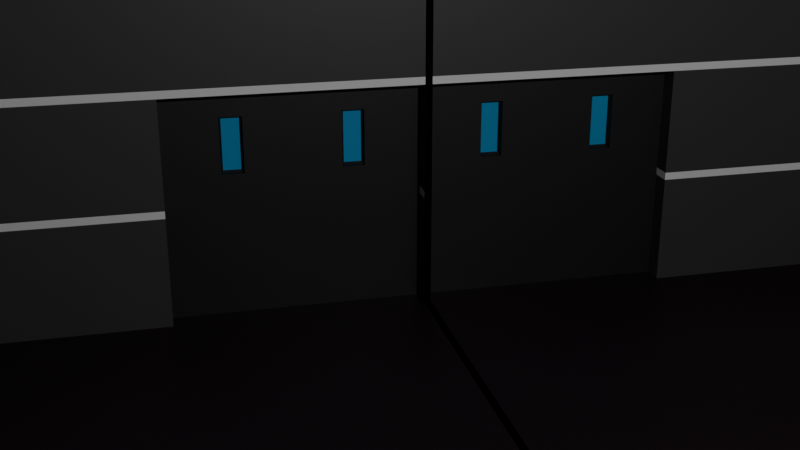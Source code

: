 # Source: Full-Arcade.blend  (saved by Blender 5.0.118; exported with 4.5.12 LTS)
import bpy
from mathutils import Matrix  # noqa: F401  (used for matrix-valued properties, if any)

bpy.ops.wm.read_factory_settings(use_empty=True)
scene = bpy.context.scene
scene.name = 'Scene'

# ---- collections
col_environment = bpy.data.collections.new('Environment'); scene.collection.children.link(col_environment)
col_full_arcade = bpy.data.collections.new('Full Arcade'); scene.collection.children.link(col_full_arcade)

# ---- materials (node trees are filled in below, after node groups)
mat_walls_color = bpy.data.materials.new('Walls Color')
mat_walls_decal_color = bpy.data.materials.new('Walls Decal Color')
mat_floor_color = bpy.data.materials.new('Floor Color')
mat_door_color = bpy.data.materials.new('Door Color')
mat_windows_color = bpy.data.materials.new('Windows Color')

# ---- material node trees
mat_walls_color.use_nodes = True; mat_walls_color.node_tree.nodes.clear()
_N = mat_walls_color.node_tree.nodes; _L = mat_walls_color.node_tree.links
n0 = _N.new('ShaderNodeBsdfPrincipled'); n0.name = 'Principled BSDF'; n0.location = (-200, 100)
n0.inputs[0].default_value = (0.04545, 0.04545, 0.04545, 1.0)
n1 = _N.new('ShaderNodeOutputMaterial'); n1.name = 'Material Output'; n1.location = (200, 100)
_L.new(n0.outputs[0], n1.inputs[0])
n1.is_active_output = True
mat_walls_decal_color.use_nodes = True; mat_walls_decal_color.node_tree.nodes.clear()
_N = mat_walls_decal_color.node_tree.nodes; _L = mat_walls_decal_color.node_tree.links
n0 = _N.new('ShaderNodeBsdfPrincipled'); n0.name = 'Principled BSDF'; n0.location = (-200, 100)
n1 = _N.new('ShaderNodeOutputMaterial'); n1.name = 'Material Output'; n1.location = (200, 100)
_L.new(n0.outputs[0], n1.inputs[0])
n1.is_active_output = True
mat_floor_color.use_nodes = True; mat_floor_color.node_tree.nodes.clear()
_N = mat_floor_color.node_tree.nodes; _L = mat_floor_color.node_tree.links
n0 = _N.new('ShaderNodeBsdfPrincipled'); n0.name = 'Principled BSDF'; n0.location = (-200, 100)
n0.inputs[0].default_value = (0.009564, 0.003335, 0.006941, 1.0)
n1 = _N.new('ShaderNodeOutputMaterial'); n1.name = 'Material Output'; n1.location = (200, 100)
_L.new(n0.outputs[0], n1.inputs[0])
n1.is_active_output = True
mat_door_color.use_nodes = True; mat_door_color.node_tree.nodes.clear()
_N = mat_door_color.node_tree.nodes; _L = mat_door_color.node_tree.links
n0 = _N.new('ShaderNodeBsdfPrincipled'); n0.name = 'Principled BSDF'; n0.location = (-200, 100)
n0.inputs[0].default_value = (0.009564, 0.009564, 0.009564, 1.0)
n1 = _N.new('ShaderNodeOutputMaterial'); n1.name = 'Material Output'; n1.location = (200, 100)
_L.new(n0.outputs[0], n1.inputs[0])
n1.is_active_output = True
mat_windows_color.use_nodes = True; mat_windows_color.node_tree.nodes.clear()
_N = mat_windows_color.node_tree.nodes; _L = mat_windows_color.node_tree.links
n0 = _N.new('ShaderNodeBsdfPrincipled'); n0.name = 'Principled BSDF'; n0.location = (-200, 100)
n0.inputs[0].default_value = (0.01182, 0.3036, 0.6038, 1.0)
n1 = _N.new('ShaderNodeOutputMaterial'); n1.name = 'Material Output'; n1.location = (200, 100)
_L.new(n0.outputs[0], n1.inputs[0])
n1.is_active_output = True

# ---- world
world_world = bpy.data.worlds.new('World'); scene.world = world_world
world_world.use_nodes = True; world_world.node_tree.nodes.clear()
_N = world_world.node_tree.nodes; _L = world_world.node_tree.links
n0 = _N.new('ShaderNodeOutputWorld'); n0.name = 'World Output'; n0.location = (200, 100)
n1 = _N.new('ShaderNodeBackground'); n1.name = 'Background'; n1.location = (-200, 100)
n1.inputs[0].default_value = (0.05088, 0.05088, 0.05088, 1.0)
_L.new(n1.outputs[0], n0.inputs[0])
n0.is_active_output = True
world_world.color = (0.05088, 0.05088, 0.05088)
world_world.sun_shadow_jitter_overblur = 0.0

# ---- cameras
cam_camera = bpy.data.cameras.new('Camera')
cam_camera.clip_end = 100.0
cam_camera.ortho_scale = 7.314

# ---- lights
light_light = bpy.data.lights.new('Light', 'POINT')
light_light.energy = 1000.0
light_light.shadow_soft_size = 0.1

# ---- meshes
me_plane = bpy.data.meshes.new('Plane')
me_plane.from_pydata([(-1.0, -1.0, 0.05), (1.0, -1.0, 0.05), (-1.0, -1.0, 0.95), (1.0, -1.0, 0.95), (-1.0, -0.5, 0.05), (1.0, -0.5, 0.05), (-1.0, -0.5, 0.95), (1.0, -0.5, 0.95), (-1.0, -0.007, 0.05), (-1.0, 0.007, 0.05), (1.0, 0.007, 0.05), (1.0, -0.007, 0.05), (-1.0, -0.007, 0.95), (-1.0, 0.007, 0.95), (1.0, 0.007, 0.95), (1.0, -0.007, 0.95), (1.0, -1.0, 0.2825), (1.0, -1.0, 0.2675), (1.0, -1.0, 0.5075), (1.0, -1.0, 0.4925), (1.0, -1.0, 0.7325), (1.0, -1.0, 0.7175), (-1.0, -1.0, 0.2825), (-1.0, -1.0, 0.2675), (-1.0, -1.0, 0.5075), (-1.0, -1.0, 0.4925), (-1.0, -1.0, 0.7325), (-1.0, -1.0, 0.7175), (-1.0, -0.5, 0.2825), (-1.0, -0.5, 0.2675), (-1.0, -0.5, 0.5075), (-1.0, -0.5, 0.4925), (-1.0, -0.5, 0.7325), (-1.0, -0.5, 0.7175), (1.0, -0.5, 0.2675), (1.0, -0.5, 0.2825), (1.0, -0.5, 0.4925), (1.0, -0.5, 0.5075), (1.0, -0.5, 0.7175), (1.0, -0.5, 0.7325), (-1.0, 0.007, 0.2825), (-1.0, 0.007, 0.2675), (-1.0, 0.007, 0.5075), (-1.0, 0.007, 0.4925), (-1.0, 0.007, 0.7325), (-1.0, 0.007, 0.7175), (-1.0, -0.007, 0.7175), (-1.0, -0.007, 0.7325), (-1.0, -0.007, 0.4925), (-1.0, -0.007, 0.5075), (-1.0, -0.007, 0.2675), (-1.0, -0.007, 0.2825), (1.0, -0.007, 0.2825), (1.0, -0.007, 0.2675), (1.0, -0.007, 0.5075), (1.0, -0.007, 0.4925), (1.0, -0.007, 0.7325), (1.0, -0.007, 0.7175), (1.0, 0.007, 0.7175), (1.0, 0.007, 0.7325), (1.0, 0.007, 0.4925), (1.0, 0.007, 0.5075), (1.0, 0.007, 0.2675), (1.0, 0.007, 0.2825), (-1.039, -0.2585, 0.2675), (-1.039, -0.2485, 0.2675), (-1.039, -0.2485, 0.05), (-1.039, -0.2585, 0.05), (-1.039, -0.347, 0.4425), (-1.039, -0.16, 0.4425), (-1.039, -0.16, 0.3325), (-1.039, -0.347, 0.3325), (-1.039, -0.1159, 0.4425), (-1.039, -0.007, 0.05), (-1.039, -0.391, 0.4425), (-1.039, -0.5, 0.05), (-1.039, -0.5, 0.2675), (-1.039, -0.391, 0.3325), (-1.039, -0.116, 0.3325), (-1.039, -0.007, 0.2675), (-1.0, -0.2585, 0.05), (-1.0, -0.2485, 0.05), (1.0, -0.2485, 0.05), (1.0, -0.2585, 0.05), (-1.0, -0.2585, 0.95), (-1.0, -0.2485, 0.95), (1.0, -0.2485, 0.95), (1.0, -0.2585, 0.95), (1.0, -0.2485, 0.2825), (1.0, -0.2585, 0.2825), (1.0, -0.2585, 0.2675), (1.0, -0.2485, 0.2675), (1.0, -0.2485, 0.5075), (1.0, -0.2585, 0.5075), (1.0, -0.2585, 0.4925), (1.0, -0.2485, 0.4925), (1.0, -0.2485, 0.7325), (1.0, -0.2585, 0.7325), (1.0, -0.2585, 0.7175), (1.0, -0.2485, 0.7175), (-1.0, -0.2585, 0.5075), (-1.0, -0.2485, 0.5075), (-1.0, -0.2485, 0.4925), (-1.0, -0.2585, 0.4925), (-1.0, -0.2585, 0.7325), (-1.0, -0.2485, 0.7325), (-1.0, -0.2485, 0.7175), (-1.0, -0.2585, 0.7175), (-1.039, -0.007, 0.4925), (-1.039, -0.2485, 0.4925), (-1.039, -0.2585, 0.4925), (-1.039, -0.5, 0.4925), (-1.039, -0.007, 0.2825), (-1.039, -0.2485, 0.2825), (-1.039, -0.5, 0.2825), (-1.039, -0.2585, 0.2825), (-1.051, -0.1208, 0.4376), (-1.046, -0.1159, 0.4425), (-1.046, -0.16, 0.4425), (-1.051, -0.1551, 0.4376), (-1.051, -0.3519, 0.4376), (-1.046, -0.347, 0.4425), (-1.046, -0.391, 0.4425), (-1.051, -0.3862, 0.4376), (-1.046, -0.116, 0.3325), (-1.051, -0.1208, 0.3374), (-1.051, -0.1551, 0.3374), (-1.046, -0.16, 0.3325), (-1.051, -0.3862, 0.3374), (-1.046, -0.391, 0.3325), (-1.046, -0.347, 0.3325), (-1.051, -0.3519, 0.3374)], [], [(0, 1, 5, 4), (10, 9, 8, 11), (75, 67, 64, 76), (52, 63, 62, 53), (54, 61, 60, 55), (56, 59, 58, 57), (40, 51, 50, 41), (42, 49, 48, 43), (44, 47, 46, 45), (28, 22, 23, 29), (30, 24, 25, 31), (32, 26, 27, 33), (22, 16, 17, 23), (24, 18, 19, 25), (26, 20, 21, 27), (16, 35, 34, 17), (18, 37, 36, 19), (20, 39, 38, 21), (5, 1, 17, 34), (1, 0, 23, 17), (35, 16, 19, 36), (16, 22, 25, 19), (37, 18, 21, 38), (18, 24, 27, 21), (20, 26, 2, 3), (39, 20, 3, 7), (0, 4, 29, 23), (22, 28, 31, 25), (24, 30, 33, 27), (26, 32, 6, 2), (28, 29, 76, 114), (115, 114, 76, 64), (66, 73, 79, 65), (9, 41, 50, 8), (40, 43, 48, 51), (42, 45, 46, 49), (44, 13, 12, 47), (11, 53, 62, 10), (52, 55, 60, 63), (54, 57, 58, 61), (56, 15, 14, 59), (115, 64, 65, 113), (66, 65, 64, 67), (113, 109, 110, 115), (102, 103, 110, 109), (4, 80, 67, 75), (112, 113, 65, 79), (97, 87, 86, 96), (93, 98, 99, 92), (83, 90, 91, 82), (89, 94, 95, 88), (105, 85, 84, 104), (101, 106, 107, 100), (51, 48, 108, 112), (48, 102, 109, 108), (104, 107, 106, 105), (100, 103, 102, 101), (31, 28, 114, 111), (96, 99, 98, 97), (92, 95, 94, 93), (88, 91, 90, 89), (82, 81, 80, 83), (4, 5, 83, 80), (80, 81, 66, 67), (8, 50, 79, 73), (81, 82, 11, 8), (11, 82, 91, 53), (83, 5, 34, 90), (32, 104, 84, 6), (105, 47, 12, 85), (56, 96, 86, 15), (97, 39, 7, 87), (52, 88, 95, 55), (35, 89, 90, 34), (88, 52, 53, 91), (89, 35, 36, 94), (54, 92, 99, 57), (37, 93, 94, 36), (92, 54, 55, 95), (93, 37, 38, 98), (39, 97, 98, 38), (96, 56, 57, 99), (81, 8, 73, 66), (50, 51, 112, 79), (29, 4, 75, 76), (103, 31, 111, 110), (30, 100, 107, 33), (49, 101, 102, 48), (100, 30, 31, 103), (101, 49, 46, 106), (47, 105, 106, 46), (104, 32, 33, 107), (69, 72, 108, 109), (74, 68, 110, 111), (78, 70, 113, 112), (71, 77, 114, 115), (68, 71, 115, 110), (72, 78, 112, 108), (77, 74, 111, 114), (70, 69, 109, 113), (117, 118, 119, 116), (121, 122, 123, 120), (125, 126, 127, 124), (129, 130, 131, 128), (120, 131, 130, 121), (124, 117, 116, 125), (128, 123, 122, 129), (126, 119, 118, 127), (126, 125, 116, 119), (78, 72, 117, 124), (72, 69, 118, 117), (69, 70, 127, 118), (68, 74, 122, 121), (128, 131, 120, 123), (71, 68, 121, 130), (74, 77, 129, 122), (70, 78, 124, 127), (77, 71, 130, 129)])
me_plane.polygons.foreach_set('material_index', [2, 2, 3, 1, 1, 1, 1, 1, 1, 1, 1, 1, 1, 1, 1, 1, 1, 1, 0, 0, 0, 0, 0, 0, 0, 0, 0, 0, 0, 0, 1, 3, 3, 0, 0, 0, 0, 0, 0, 0, 0, 3, 3, 3, 1, 2, 3, 0, 0, 0, 0, 0, 0, 0, 1, 1, 1, 0, 1, 1, 1, 2, 2, 2, 0, 2, 0, 0, 0, 0, 0, 0, 0, 1, 1, 0, 0, 1, 1, 0, 1, 1, 2, 1, 0, 1, 0, 1, 1, 0, 1, 1, 3, 3, 3, 3, 3, 3, 3, 3, 3, 3, 3, 3, 3, 3, 3, 3, 4, 0, 3, 3, 0, 4, 3, 3, 3, 3])
_uv = me_plane.uv_layers.new(name='UVMap')
_uv.uv.foreach_set('vector', [0.0, 0.0, 1.0, 0.0, 1.0, 0.25, 0.0, 0.25, 1.0, 0.5035, 0.0, 0.5035, 0.0, 0.4965, 1.0, 0.4965, 0.0, 0.25, 0.0, 0.3708, 0.0, 0.3708, 0.0, 0.25, 1.0, 0.4965, 1.0, 0.5035, 1.0, 0.5035, 1.0, 0.4965, 1.0, 0.4965, 1.0, 0.5035, 1.0, 0.5035, 1.0, 0.4965, 1.0, 0.4965, 1.0, 0.5035, 1.0, 0.5035, 1.0, 0.4965, 0.0, 0.5035, 0.0, 0.4965, 0.0, 0.4965, 0.0, 0.5035, 0.0, 0.5035, 0.0, 0.4965, 0.0, 0.4965, 0.0, 0.5035, 0.0, 0.5035, 0.0, 0.4965, 0.0, 0.4965, 0.0, 0.5035, 0.0, 0.25, 0.0, 0.0, 0.0, 0.0, 0.0, 0.25, 0.0, 0.25, 0.0, 0.0, 0.0, 0.0, 0.0, 0.25, 0.0, 0.25, 0.0, 0.0, 0.0, 0.0, 0.0, 0.25, 0.0, 0.0, 1.0, 0.0, 1.0, 0.0, 0.0, 0.0, 0.0, 0.0, 1.0, 0.0, 1.0, 0.0, 0.0, 0.0, 0.0, 0.0, 1.0, 0.0, 1.0, 0.0, 0.0, 0.0, 1.0, 0.0, 1.0, 0.25, 1.0, 0.25, 1.0, 0.0, 1.0, 0.0, 1.0, 0.25, 1.0, 0.25, 1.0, 0.0, 1.0, 0.0, 1.0, 0.25, 1.0, 0.25, 1.0, 0.0, 1.0, 0.25, 1.0, 0.0, 1.0, 0.0, 1.0, 0.25, 1.0, 0.0, 0.0, 0.0, 0.0, 0.0, 1.0, 0.0, 1.0, 0.25, 1.0, 0.0, 1.0, 0.0, 1.0, 0.25, 1.0, 0.0, 0.0, 0.0, 0.0, 0.0, 1.0, 0.0, 1.0, 0.25, 1.0, 0.0, 1.0, 0.0, 1.0, 0.25, 1.0, 0.0, 0.0, 0.0, 0.0, 0.0, 1.0, 0.0, 1.0, 0.0, 0.0, 0.0, 0.0, 0.0, 1.0, 0.0, 1.0, 0.25, 1.0, 0.0, 1.0, 0.0, 1.0, 0.25, 0.0, 0.0, 0.0, 0.25, 0.0, 0.25, 0.0, 0.0, 0.0, 0.0, 0.0, 0.25, 0.0, 0.25, 0.0, 0.0, 0.0, 0.0, 0.0, 0.25, 0.0, 0.25, 0.0, 0.0, 0.0, 0.0, 0.0, 0.25, 0.0, 0.25, 0.0, 0.0, 0.0, 0.25, 0.0, 0.25, 0.0, 0.25, 0.0, 0.25, 0.0, 0.3708, 0.0, 0.25, 0.0, 0.25, 0.0, 0.3708, 0.0, 0.3758, 0.0, 0.4965, 0.0, 0.4965, 0.0, 0.3758, 0.0, 0.5035, 0.0, 0.5035, 0.0, 0.4965, 0.0, 0.4965, 0.0, 0.5035, 0.0, 0.5035, 0.0, 0.4965, 0.0, 0.4965, 0.0, 0.5035, 0.0, 0.5035, 0.0, 0.4965, 0.0, 0.4965, 0.0, 0.5035, 0.0, 0.5035, 0.0, 0.4965, 0.0, 0.4965, 1.0, 0.4965, 1.0, 0.4965, 1.0, 0.5035, 1.0, 0.5035, 1.0, 0.4965, 1.0, 0.4965, 1.0, 0.5035, 1.0, 0.5035, 1.0, 0.4965, 1.0, 0.4965, 1.0, 0.5035, 1.0, 0.5035, 1.0, 0.4965, 1.0, 0.4965, 1.0, 0.5035, 1.0, 0.5035, 0.0, 0.3708, 0.0, 0.3708, 0.0, 0.3758, 0.0, 0.3758, 0.0, 0.3758, 0.0, 0.3758, 0.0, 0.3708, 0.0, 0.3708, 0.0, 0.3758, 0.0, 0.3757, 0.0, 0.3707, 0.0, 0.3708, 0.0, 0.3757, 0.0, 0.3707, 0.0, 0.3707, 0.0, 0.3757, 0.0, 0.25, 0.0, 0.3708, 0.0, 0.3708, 0.0, 0.25, 0.0, 0.4965, 0.0, 0.3758, 0.0, 0.3758, 0.0, 0.4965, 1.0, 0.3708, 1.0, 0.3708, 1.0, 0.3758, 1.0, 0.3758, 1.0, 0.3708, 1.0, 0.3708, 1.0, 0.3758, 1.0, 0.3758, 1.0, 0.3708, 1.0, 0.3708, 1.0, 0.3758, 1.0, 0.3758, 1.0, 0.3708, 1.0, 0.3708, 1.0, 0.3758, 1.0, 0.3758, 0.0, 0.3758, 0.0, 0.3757, 0.0, 0.3707, 0.0, 0.3708, 0.0, 0.3757, 0.0, 0.3757, 0.0, 0.3707, 0.0, 0.3707, 0.0, 0.4965, 0.0, 0.4965, 0.0, 0.4965, 0.0, 0.4965, 0.0, 0.4965, 0.0, 0.3757, 0.0, 0.3757, 0.0, 0.4965, 0.0, 0.3708, 0.0, 0.3707, 0.0, 0.3757, 0.0, 0.3758, 0.0, 0.3707, 0.0, 0.3707, 0.0, 0.3757, 0.0, 0.3757, 0.0, 0.25, 0.0, 0.25, 0.0, 0.25, 0.0, 0.25, 1.0, 0.3758, 1.0, 0.3758, 1.0, 0.3708, 1.0, 0.3708, 1.0, 0.3758, 1.0, 0.3758, 1.0, 0.3708, 1.0, 0.3708, 1.0, 0.3758, 1.0, 0.3758, 1.0, 0.3708, 1.0, 0.3708, 1.0, 0.3758, 0.0, 0.3758, 0.0, 0.3708, 1.0, 0.3708, 0.0, 0.25, 1.0, 0.25, 1.0, 0.3708, 0.0, 0.3708, 0.0, 0.3708, 0.0, 0.3758, 0.0, 0.3758, 0.0, 0.3708, 0.0, 0.4965, 0.0, 0.4965, 0.0, 0.4965, 0.0, 0.4965, 0.0, 0.3758, 1.0, 0.3758, 1.0, 0.4965, 0.0, 0.4965, 1.0, 0.4965, 1.0, 0.3758, 1.0, 0.3758, 1.0, 0.4965, 1.0, 0.3708, 1.0, 0.25, 1.0, 0.25, 1.0, 0.3708, 0.0, 0.25, 0.0, 0.3708, 0.0, 0.3707, 0.0, 0.25, 0.0, 0.3758, 0.0, 0.4965, 0.0, 0.4965, 0.0, 0.3757, 1.0, 0.4965, 1.0, 0.3758, 1.0, 0.3758, 1.0, 0.4965, 1.0, 0.3708, 1.0, 0.25, 1.0, 0.25, 1.0, 0.3708, 1.0, 0.4965, 1.0, 0.3758, 1.0, 0.3758, 1.0, 0.4965, 1.0, 0.25, 1.0, 0.3708, 1.0, 0.3708, 1.0, 0.25, 1.0, 0.3758, 1.0, 0.4965, 1.0, 0.4965, 1.0, 0.3758, 1.0, 0.3708, 1.0, 0.25, 1.0, 0.25, 1.0, 0.3708, 1.0, 0.4965, 1.0, 0.3758, 1.0, 0.3758, 1.0, 0.4965, 1.0, 0.25, 1.0, 0.3708, 1.0, 0.3708, 1.0, 0.25, 1.0, 0.3758, 1.0, 0.4965, 1.0, 0.4965, 1.0, 0.3758, 1.0, 0.3708, 1.0, 0.25, 1.0, 0.25, 1.0, 0.3708, 1.0, 0.25, 1.0, 0.3708, 1.0, 0.3708, 1.0, 0.25, 1.0, 0.3758, 1.0, 0.4965, 1.0, 0.4965, 1.0, 0.3758, 0.0, 0.3758, 0.0, 0.4965, 0.0, 0.4965, 0.0, 0.3758, 0.0, 0.4965, 0.0, 0.4965, 0.0, 0.4965, 0.0, 0.4965, 0.0, 0.25, 0.0, 0.25, 0.0, 0.25, 0.0, 0.25, 0.0, 0.3707, 0.0, 0.25, 0.0, 0.25, 0.0, 0.3707, 0.0, 0.25, 0.0, 0.3707, 0.0, 0.3707, 0.0, 0.25, 0.0, 0.4965, 0.0, 0.3757, 0.0, 0.3757, 0.0, 0.4965, 0.0, 0.3707, 0.0, 0.25, 0.0, 0.25, 0.0, 0.3707, 0.0, 0.3757, 0.0, 0.4965, 0.0, 0.4965, 0.0, 0.3757, 0.0, 0.4965, 0.0, 0.3758, 0.0, 0.3757, 0.0, 0.4965, 0.0, 0.3708, 0.0, 0.25, 0.0, 0.25, 0.0, 0.3707, 0.0, 0.4007, 0.0, 0.4715, 0.0, 0.4965, 0.0, 0.3757, 0.0, 0.275, 0.0, 0.3457, 0.0, 0.3707, 0.0, 0.25, 0.0, 0.4715, 0.0, 0.4007, 0.0, 0.3758, 0.0, 0.4965, 0.0, 0.3458, 0.0, 0.275, 0.0, 0.25, 0.0, 0.3708, 0.0, 0.3457, 0.0, 0.3458, 0.0, 0.3708, 0.0, 0.3707, 0.0, 0.4715, 0.0, 0.4715, 0.0, 0.4965, 0.0, 0.4965, 0.0, 0.275, 0.0, 0.275, 0.0, 0.25, 0.0, 0.25, 0.0, 0.4007, 0.0, 0.4007, 0.0, 0.3757, 0.0, 0.3758, 0.0, 0.4715, 0.0, 0.4007, 0.0, 0.4086, 0.0, 0.4637, 0.0, 0.3457, 0.0, 0.275, 0.0, 0.2828, 0.0, 0.3379, 0.0, 0.4637, 0.0, 0.4086, 0.0, 0.4007, 0.0, 0.4715, 0.0, 0.275, 0.0, 0.3458, 0.0, 0.3379, 0.0, 0.2828, 0.0, 0.3379, 0.0, 0.3379, 0.0, 0.3458, 0.0, 0.3457, 0.0, 0.4715, 0.0, 0.4715, 0.0, 0.4637, 0.0, 0.4637, 0.0, 0.2828, 0.0, 0.2828, 0.0, 0.275, 0.0, 0.275, 0.0, 0.4086, 0.0, 0.4086, 0.0, 0.4007, 0.0, 0.4007, 0.0, 0.4086, 0.0, 0.4637, 0.0, 0.4637, 0.0, 0.4086, 0.0, 0.4715, 0.0, 0.4715, 0.0, 0.4715, 0.0, 0.4715, 0.0, 0.4715, 0.0, 0.4007, 0.0, 0.4007, 0.0, 0.4715, 0.0, 0.4007, 0.0, 0.4007, 0.0, 0.4007, 0.0, 0.4007, 0.0, 0.3457, 0.0, 0.275, 0.0, 0.275, 0.0, 0.3457, 0.0, 0.2828, 0.0, 0.3379, 0.0, 0.3379, 0.0, 0.2828, 0.0, 0.3458, 0.0, 0.3457, 0.0, 0.3457, 0.0, 0.3458, 0.0, 0.275, 0.0, 0.275, 0.0, 0.275, 0.0, 0.275, 0.0, 0.4007, 0.0, 0.4715, 0.0, 0.4715, 0.0, 0.4007, 0.0, 0.275, 0.0, 0.3458, 0.0, 0.3458, 0.0, 0.275])
me_plane.materials.append(mat_walls_color)
me_plane.materials.append(mat_walls_decal_color)
me_plane.materials.append(mat_floor_color)
me_plane.materials.append(mat_door_color)
me_plane.materials.append(mat_windows_color)
me_plane.update()

# ---- objects
ob_light = bpy.data.objects.new('Light', light_light)
ob_camera = bpy.data.objects.new('Camera', cam_camera)
ob_arcade_room = bpy.data.objects.new('Arcade Room', me_plane)

# ---- transforms, parenting, visibility, modifiers, constraints
ob_light.location = (4.076, 1.005, 5.904)
ob_light.rotation_euler = (0.6503, 0.05522, 1.866)
ob_light.lock_rotations_4d = False
ob_light.empty_display_type = 'ARROWS'
ob_light.color = (0.0, 0.0, 0.0, 0.0)
ob_light.lineart.crease_threshold = 0.0
ob_camera.location = (4.855, -2.679, 4.788)
ob_camera.rotation_euler = (1.221, -4.909e-06, 1.332)
ob_camera.lock_rotations_4d = False
ob_camera.empty_display_type = 'ARROWS'
ob_camera.color = (0.0, 0.0, 0.0, 0.0)
ob_camera.display_type = 'WIRE'
ob_camera.lineart.crease_threshold = 0.0
ob_arcade_room.location = (0.0, 0.0, 0.0)
ob_arcade_room.scale = (5.0, 5.0, 5.0)
_m = ob_arcade_room.modifiers.new('Mirror', 'MIRROR')
_m.use_axis = (False, True, False)
_m.use_clip = True

# ---- collection membership
col_environment.objects.link(ob_light)
col_environment.objects.link(ob_camera)
col_full_arcade.objects.link(ob_arcade_room)

# ---- scene / render settings (as saved in the file)
scene.camera = ob_camera
scene.frame_start = 1; scene.frame_end = 250; scene.frame_set(0)
scene.render.engine = 'BLENDER_EEVEE_NEXT'
scene.render.bake_bias = 0.0
scene.render.bake_samples = 0
scene.cycles.sampling_pattern = 'TABULATED_SOBOL'
scene.eevee.use_volume_custom_range = False
bpy.context.view_layer.update()
